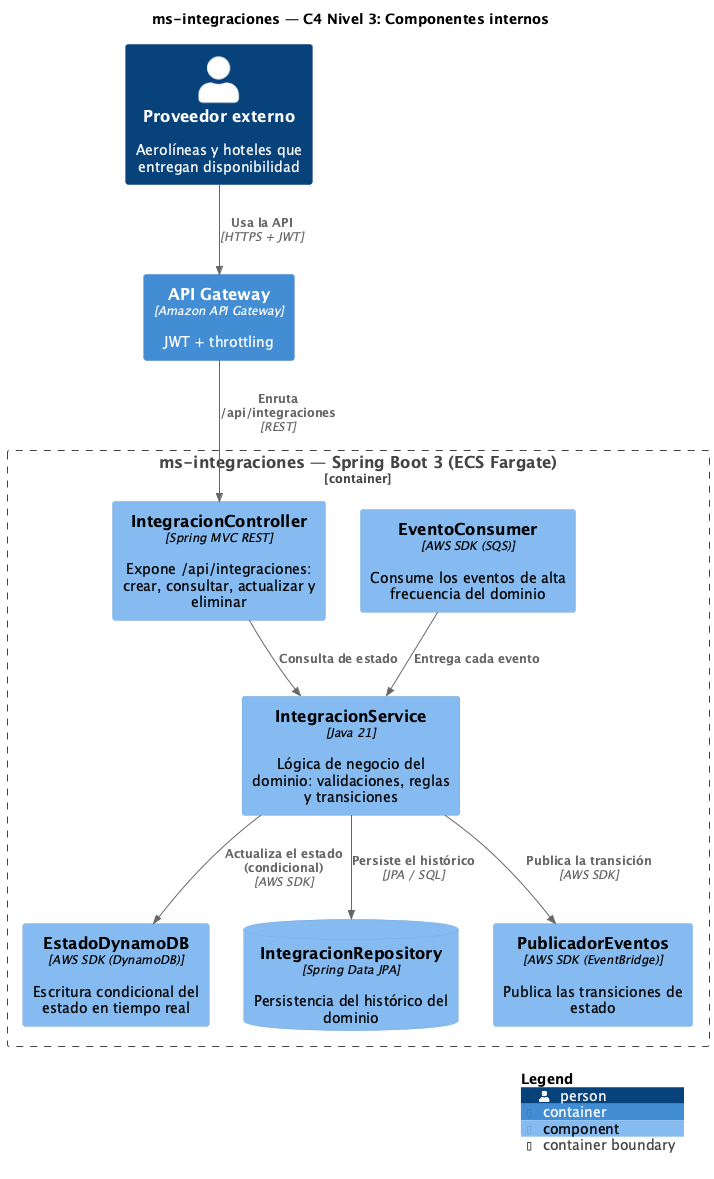

The diagram above was rendered by PlantUML. Its source (embedded in the PNG):
@startuml C4-3-Componentes
!include <C4/C4_Component>

title ms-integraciones — C4 Nivel 3: Componentes internos

LAYOUT_WITH_LEGEND()

Person(actor, "Proveedor externo", "Aerolíneas y hoteles que entregan disponibilidad")
Container_Boundary(ms, "ms-integraciones — Spring Boot 3 (ECS Fargate)") {

  Component(rest, "IntegracionController", "Spring MVC REST", "Expone /api/integraciones: crear, consultar, actualizar y eliminar")
  Component(svc, "IntegracionService", "Java 21", "Lógica de negocio del dominio: validaciones, reglas y transiciones")
  Component(cons, "EventoConsumer", "AWS SDK (SQS)", "Consume los eventos de alta frecuencia del dominio")
  Component(dyn, "EstadoDynamoDB", "AWS SDK (DynamoDB)", "Escritura condicional del estado en tiempo real")
  ComponentDb(repo, "IntegracionRepository", "Spring Data JPA", "Persistencia del histórico del dominio")
  Component(pub, "PublicadorEventos", "AWS SDK (EventBridge)", "Publica las transiciones de estado")
}

Container(apigw, "API Gateway", "Amazon API Gateway", "JWT + throttling")

Rel(actor, apigw, "Usa la API", "HTTPS + JWT")
Rel(apigw, rest, "Enruta /api/integraciones", "REST")
Rel(cons, svc, "Entrega cada evento")
Rel(rest, svc, "Consulta de estado")
Rel(svc, dyn, "Actualiza el estado (condicional)", "AWS SDK")
Rel(svc, repo, "Persiste el histórico", "JPA / SQL")
Rel(svc, pub, "Publica la transición", "AWS SDK")

SHOW_LEGEND()
@enduml